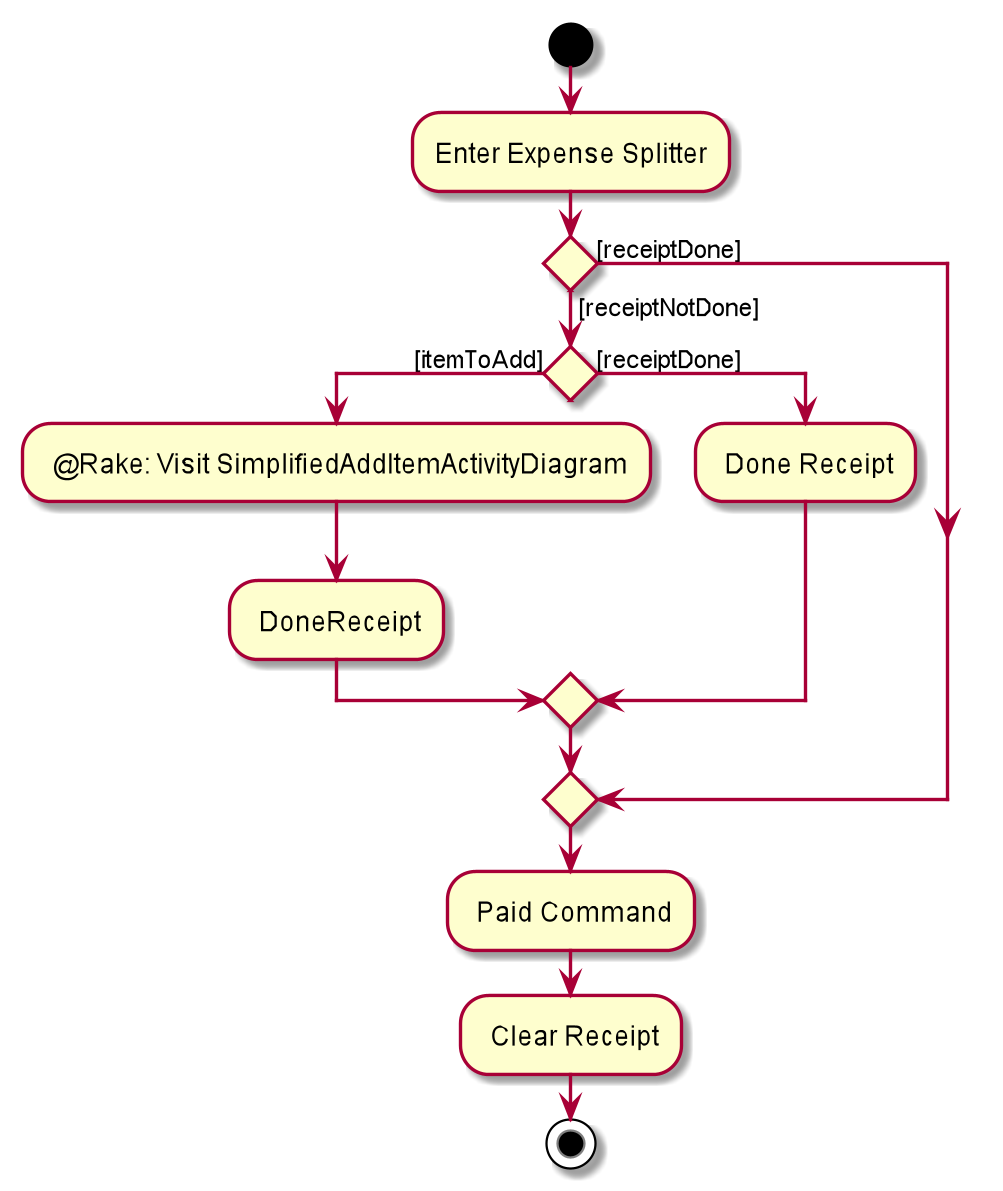

The diagram above was rendered by PlantUML. Its source (embedded in the PNG):
@startuml
start

:Enter Expense Splitter;

if () then ([receiptNotDone])

    if () then ([itemToAdd])
    : @Rake: Visit SimplifiedAddItemActivityDiagram;
    : DoneReceipt;

    else ([receiptDone])
    : Done Receipt;
    endif


else ([receiptDone])

endif


: Paid Command;

: Clear Receipt;




stop
@enduml